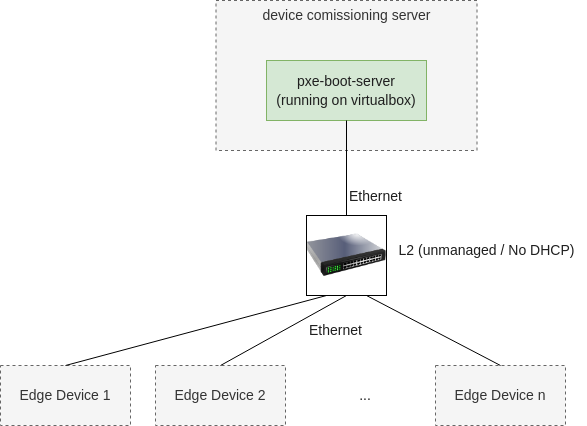

The diagram above was exported from draw.io. Its source (the exported page's mxGraphModel, read from the mxfile embedded in the PNG):
<mxGraphModel dx="1414" dy="639" grid="1" gridSize="10" guides="1" tooltips="1" connect="1" arrows="1" fold="1" page="1" pageScale="1" pageWidth="850" pageHeight="1100" math="0" shadow="0">
  <root>
    <mxCell id="0" />
    <mxCell id="1" parent="0" />
    <mxCell id="47" value="device comissioning server" style="rounded=0;whiteSpace=wrap;html=1;dashed=1;labelBackgroundColor=none;strokeColor=#666666;fontFamily=Helvetica;fontSize=14;fontColor=#333333;fillColor=#f5f5f5;verticalAlign=top;" vertex="1" parent="1">
      <mxGeometry x="235.5" y="20" width="261" height="150" as="geometry" />
    </mxCell>
    <mxCell id="3" value="&lt;div style=&quot;font-size: 14px; line-height: 19px;&quot;&gt;&lt;font style=&quot;&quot; color=&quot;#1f1f1f&quot;&gt;pxe-boot-server&lt;br&gt;(running on virtualbox)&lt;/font&gt;&lt;/div&gt;" style="rounded=0;whiteSpace=wrap;html=1;verticalAlign=middle;fillColor=#d5e8d4;strokeColor=#82b366;" parent="1" vertex="1">
      <mxGeometry x="286" y="80" width="160" height="60" as="geometry" />
    </mxCell>
    <mxCell id="44" value="" style="edgeStyle=none;html=1;fontFamily=Helvetica;fontSize=14;fontColor=#1F1F1F;entryX=0.5;entryY=1;entryDx=0;entryDy=0;endArrow=none;endFill=0;" parent="1" source="2" target="3" edge="1">
      <mxGeometry relative="1" as="geometry" />
    </mxCell>
    <mxCell id="2" value="" style="image;html=1;image=img/lib/clip_art/networking/Switch_128x128.png;imageBorder=default;" parent="1" vertex="1">
      <mxGeometry x="326" y="235" width="80" height="80" as="geometry" />
    </mxCell>
    <mxCell id="34" value="Edge Device 1" style="rounded=0;whiteSpace=wrap;html=1;dashed=1;labelBackgroundColor=none;strokeColor=#666666;fontFamily=Helvetica;fontSize=14;fontColor=#333333;fillColor=#f5f5f5;" parent="1" vertex="1">
      <mxGeometry x="20" y="385" width="130" height="60" as="geometry" />
    </mxCell>
    <mxCell id="35" value="Edge Device n" style="rounded=0;whiteSpace=wrap;html=1;dashed=1;labelBackgroundColor=none;strokeColor=#666666;fontFamily=Helvetica;fontSize=14;fontColor=#333333;fillColor=#f5f5f5;" parent="1" vertex="1">
      <mxGeometry x="455" y="385" width="130" height="60" as="geometry" />
    </mxCell>
    <mxCell id="36" value="Edge Device 2" style="rounded=0;whiteSpace=wrap;html=1;dashed=1;labelBackgroundColor=none;strokeColor=#666666;fontFamily=Helvetica;fontSize=14;fontColor=#333333;fillColor=#f5f5f5;" parent="1" vertex="1">
      <mxGeometry x="175" y="385" width="130" height="60" as="geometry" />
    </mxCell>
    <mxCell id="39" value="..." style="text;html=1;strokeColor=none;fillColor=none;align=center;verticalAlign=middle;whiteSpace=wrap;rounded=0;dashed=1;labelBackgroundColor=none;fontFamily=Helvetica;fontSize=14;fontColor=#1F1F1F;" parent="1" vertex="1">
      <mxGeometry x="355" y="400" width="60" height="30" as="geometry" />
    </mxCell>
    <mxCell id="40" value="" style="endArrow=none;html=1;fontFamily=Helvetica;fontSize=14;fontColor=#1F1F1F;exitX=0.5;exitY=0;exitDx=0;exitDy=0;entryX=0.25;entryY=1;entryDx=0;entryDy=0;" parent="1" source="34" target="2" edge="1">
      <mxGeometry width="50" height="50" relative="1" as="geometry">
        <mxPoint x="-55" y="345" as="sourcePoint" />
        <mxPoint x="-5" y="295" as="targetPoint" />
      </mxGeometry>
    </mxCell>
    <mxCell id="41" value="" style="endArrow=none;html=1;fontFamily=Helvetica;fontSize=14;fontColor=#1F1F1F;exitX=0.5;exitY=0;exitDx=0;exitDy=0;entryX=0.5;entryY=1;entryDx=0;entryDy=0;" parent="1" source="36" target="2" edge="1">
      <mxGeometry width="50" height="50" relative="1" as="geometry">
        <mxPoint x="95" y="395" as="sourcePoint" />
        <mxPoint x="295" y="325" as="targetPoint" />
      </mxGeometry>
    </mxCell>
    <mxCell id="42" value="" style="endArrow=none;html=1;fontFamily=Helvetica;fontSize=14;fontColor=#1F1F1F;exitX=0.5;exitY=0;exitDx=0;exitDy=0;entryX=0.75;entryY=1;entryDx=0;entryDy=0;" parent="1" source="35" target="2" edge="1">
      <mxGeometry width="50" height="50" relative="1" as="geometry">
        <mxPoint x="250" y="395" as="sourcePoint" />
        <mxPoint x="335" y="325" as="targetPoint" />
      </mxGeometry>
    </mxCell>
    <mxCell id="43" value="Ethernet" style="text;html=1;align=center;verticalAlign=middle;resizable=0;points=[];autosize=1;strokeColor=none;fillColor=none;fontSize=14;fontFamily=Helvetica;fontColor=#1F1F1F;" parent="1" vertex="1">
      <mxGeometry x="315" y="335" width="80" height="30" as="geometry" />
    </mxCell>
    <mxCell id="45" value="Ethernet" style="text;html=1;align=center;verticalAlign=middle;resizable=0;points=[];autosize=1;strokeColor=none;fillColor=none;fontSize=14;fontFamily=Helvetica;fontColor=#1F1F1F;" parent="1" vertex="1">
      <mxGeometry x="355" y="201" width="80" height="30" as="geometry" />
    </mxCell>
    <mxCell id="46" value="L2 (unmanaged / No DHCP)" style="text;html=1;align=center;verticalAlign=middle;resizable=0;points=[];autosize=1;strokeColor=none;fillColor=none;fontSize=14;fontFamily=Helvetica;fontColor=#1F1F1F;" parent="1" vertex="1">
      <mxGeometry x="406" y="255" width="200" height="30" as="geometry" />
    </mxCell>
  </root>
</mxGraphModel>